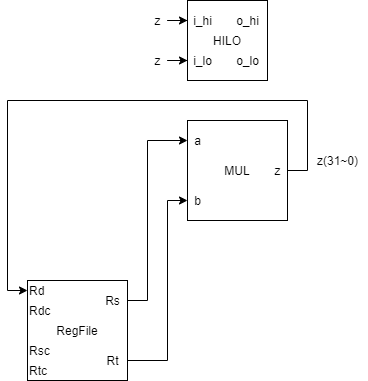

The diagram above was exported from draw.io. Its source (the exported page's mxGraphModel, read from the mxfile embedded in the PNG):
<mxGraphModel dx="962" dy="632" grid="1" gridSize="10" guides="1" tooltips="1" connect="1" arrows="1" fold="1" page="1" pageScale="1" pageWidth="827" pageHeight="1169" math="0" shadow="0">
  <root>
    <mxCell id="0" />
    <mxCell id="1" parent="0" />
    <mxCell id="e5Ay8vWIOysIP00Ga1xP-6" value="MUL" style="rounded=0;whiteSpace=wrap;html=1;" parent="1" vertex="1">
      <mxGeometry x="320" y="160" width="100" height="100" as="geometry" />
    </mxCell>
    <mxCell id="e5Ay8vWIOysIP00Ga1xP-7" value="a" style="text;html=1;align=center;verticalAlign=middle;resizable=0;points=[];autosize=1;" parent="1" vertex="1">
      <mxGeometry x="320" y="170" width="20" height="20" as="geometry" />
    </mxCell>
    <mxCell id="e5Ay8vWIOysIP00Ga1xP-8" value="b" style="text;html=1;align=center;verticalAlign=middle;resizable=0;points=[];autosize=1;" parent="1" vertex="1">
      <mxGeometry x="320" y="230" width="20" height="20" as="geometry" />
    </mxCell>
    <mxCell id="e5Ay8vWIOysIP00Ga1xP-20" style="edgeStyle=orthogonalEdgeStyle;rounded=0;orthogonalLoop=1;jettySize=auto;html=1;" parent="1" source="e5Ay8vWIOysIP00Ga1xP-9" target="e5Ay8vWIOysIP00Ga1xP-11" edge="1">
      <mxGeometry relative="1" as="geometry">
        <Array as="points">
          <mxPoint x="440" y="210" />
          <mxPoint x="440" y="140" />
          <mxPoint x="140" y="140" />
          <mxPoint x="140" y="330" />
        </Array>
      </mxGeometry>
    </mxCell>
    <mxCell id="e5Ay8vWIOysIP00Ga1xP-9" value="z" style="text;html=1;align=center;verticalAlign=middle;resizable=0;points=[];autosize=1;" parent="1" vertex="1">
      <mxGeometry x="400" y="200" width="20" height="20" as="geometry" />
    </mxCell>
    <mxCell id="e5Ay8vWIOysIP00Ga1xP-10" value="RegFile" style="rounded=0;whiteSpace=wrap;html=1;" parent="1" vertex="1">
      <mxGeometry x="160" y="320" width="100" height="100" as="geometry" />
    </mxCell>
    <mxCell id="e5Ay8vWIOysIP00Ga1xP-11" value="Rd" style="text;html=1;align=left;verticalAlign=middle;resizable=0;points=[];autosize=1;" parent="1" vertex="1">
      <mxGeometry x="160" y="320" width="30" height="20" as="geometry" />
    </mxCell>
    <mxCell id="e5Ay8vWIOysIP00Ga1xP-12" value="Rdc" style="text;html=1;align=left;verticalAlign=middle;resizable=0;points=[];autosize=1;" parent="1" vertex="1">
      <mxGeometry x="160" y="340" width="40" height="20" as="geometry" />
    </mxCell>
    <mxCell id="e5Ay8vWIOysIP00Ga1xP-13" value="Rsc" style="text;html=1;align=left;verticalAlign=middle;resizable=0;points=[];autosize=1;" parent="1" vertex="1">
      <mxGeometry x="160" y="380" width="40" height="20" as="geometry" />
    </mxCell>
    <mxCell id="e5Ay8vWIOysIP00Ga1xP-14" value="Rtc" style="text;html=1;align=left;verticalAlign=middle;resizable=0;points=[];autosize=1;" parent="1" vertex="1">
      <mxGeometry x="160" y="400" width="30" height="20" as="geometry" />
    </mxCell>
    <mxCell id="e5Ay8vWIOysIP00Ga1xP-17" style="edgeStyle=orthogonalEdgeStyle;rounded=0;orthogonalLoop=1;jettySize=auto;html=1;" parent="1" source="e5Ay8vWIOysIP00Ga1xP-15" target="e5Ay8vWIOysIP00Ga1xP-7" edge="1">
      <mxGeometry relative="1" as="geometry">
        <Array as="points">
          <mxPoint x="280" y="340" />
          <mxPoint x="280" y="180" />
        </Array>
      </mxGeometry>
    </mxCell>
    <mxCell id="e5Ay8vWIOysIP00Ga1xP-15" value="Rs" style="text;html=1;align=center;verticalAlign=middle;resizable=0;points=[];autosize=1;" parent="1" vertex="1">
      <mxGeometry x="230" y="330" width="30" height="20" as="geometry" />
    </mxCell>
    <mxCell id="e5Ay8vWIOysIP00Ga1xP-19" style="edgeStyle=orthogonalEdgeStyle;rounded=0;orthogonalLoop=1;jettySize=auto;html=1;" parent="1" source="e5Ay8vWIOysIP00Ga1xP-16" target="e5Ay8vWIOysIP00Ga1xP-8" edge="1">
      <mxGeometry relative="1" as="geometry">
        <Array as="points">
          <mxPoint x="300" y="400" />
          <mxPoint x="300" y="240" />
        </Array>
      </mxGeometry>
    </mxCell>
    <mxCell id="e5Ay8vWIOysIP00Ga1xP-16" value="Rt" style="text;html=1;align=center;verticalAlign=middle;resizable=0;points=[];autosize=1;" parent="1" vertex="1">
      <mxGeometry x="230" y="390" width="30" height="20" as="geometry" />
    </mxCell>
    <mxCell id="e5Ay8vWIOysIP00Ga1xP-21" value="z(31~0)" style="text;html=1;align=center;verticalAlign=middle;resizable=0;points=[];autosize=1;" parent="1" vertex="1">
      <mxGeometry x="440" y="190" width="60" height="20" as="geometry" />
    </mxCell>
    <mxCell id="e5Ay8vWIOysIP00Ga1xP-22" value="HILO" style="rounded=0;whiteSpace=wrap;html=1;" parent="1" vertex="1">
      <mxGeometry x="320" y="40" width="80" height="80" as="geometry" />
    </mxCell>
    <mxCell id="e5Ay8vWIOysIP00Ga1xP-23" value="i_hi" style="text;html=1;align=center;verticalAlign=middle;resizable=0;points=[];autosize=1;" parent="1" vertex="1">
      <mxGeometry x="320" y="50" width="30" height="20" as="geometry" />
    </mxCell>
    <mxCell id="e5Ay8vWIOysIP00Ga1xP-24" value="i_lo" style="text;html=1;align=center;verticalAlign=middle;resizable=0;points=[];autosize=1;" parent="1" vertex="1">
      <mxGeometry x="320" y="90" width="30" height="20" as="geometry" />
    </mxCell>
    <mxCell id="e5Ay8vWIOysIP00Ga1xP-25" value="o_hi" style="text;html=1;align=center;verticalAlign=middle;resizable=0;points=[];autosize=1;" parent="1" vertex="1">
      <mxGeometry x="360" y="50" width="40" height="20" as="geometry" />
    </mxCell>
    <mxCell id="e5Ay8vWIOysIP00Ga1xP-26" value="o_lo" style="text;html=1;align=center;verticalAlign=middle;resizable=0;points=[];autosize=1;" parent="1" vertex="1">
      <mxGeometry x="360" y="90" width="40" height="20" as="geometry" />
    </mxCell>
    <mxCell id="e5Ay8vWIOysIP00Ga1xP-29" style="edgeStyle=orthogonalEdgeStyle;rounded=0;orthogonalLoop=1;jettySize=auto;html=1;" parent="1" source="e5Ay8vWIOysIP00Ga1xP-27" target="e5Ay8vWIOysIP00Ga1xP-23" edge="1">
      <mxGeometry relative="1" as="geometry" />
    </mxCell>
    <mxCell id="e5Ay8vWIOysIP00Ga1xP-27" value="z" style="text;html=1;align=center;verticalAlign=middle;resizable=0;points=[];autosize=1;" parent="1" vertex="1">
      <mxGeometry x="280" y="50" width="20" height="20" as="geometry" />
    </mxCell>
    <mxCell id="e5Ay8vWIOysIP00Ga1xP-30" style="edgeStyle=orthogonalEdgeStyle;rounded=0;orthogonalLoop=1;jettySize=auto;html=1;" parent="1" source="e5Ay8vWIOysIP00Ga1xP-28" target="e5Ay8vWIOysIP00Ga1xP-24" edge="1">
      <mxGeometry relative="1" as="geometry" />
    </mxCell>
    <mxCell id="e5Ay8vWIOysIP00Ga1xP-28" value="z" style="text;html=1;align=center;verticalAlign=middle;resizable=0;points=[];autosize=1;" parent="1" vertex="1">
      <mxGeometry x="280" y="90" width="20" height="20" as="geometry" />
    </mxCell>
  </root>
</mxGraphModel>